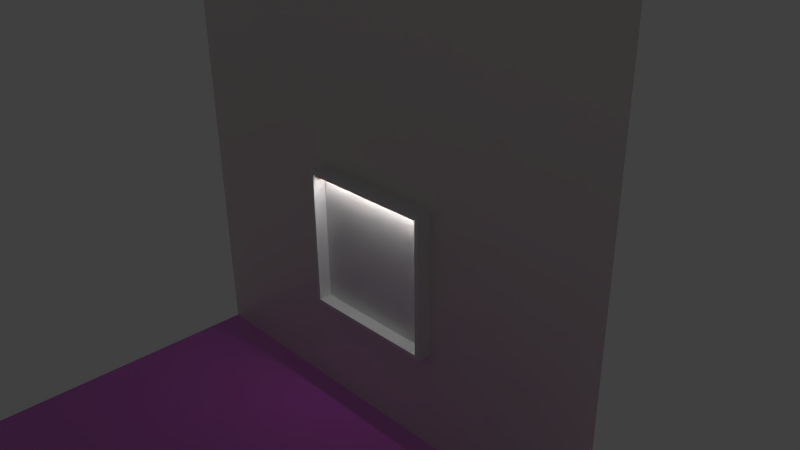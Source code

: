 # Source: untitled.blend  (saved by Blender 2.74.0; exported with 4.5.12 LTS)
import bpy
from mathutils import Matrix  # noqa: F401  (used for matrix-valued properties, if any)

bpy.ops.wm.read_factory_settings(use_empty=True)
scene = bpy.context.scene
scene.name = 'Scene'

# ---- collections
col_collection_1 = bpy.data.collections.new('Collection 1'); scene.collection.children.link(col_collection_1)

# ---- images (referenced by path relative to the original .blend; pixels are not part of the script)
import os
ASSET_DIR = os.environ.get("B2B_ASSET_DIR", "")  # directory of the original .blend (textures are referenced by path, not embedded)
HERE = os.path.dirname(os.path.abspath(__file__))  # packed textures are extracted next to this script under _unpacked/

def load_image(name, relpath, width, height, colorspace="sRGB"):
    """Load a texture the original file referenced (path relative to the .blend, or extracted next to this script)."""
    p = next((c for c in (os.path.join(HERE, relpath), os.path.join(ASSET_DIR, relpath)) if relpath and os.path.exists(c)), "")
    if p:
        img = bpy.data.images.load(p, check_existing=True)
        img.name = name
    else:  # same state as the original file: an image datablock whose file is absent (Cycles renders it pink)
        img = bpy.data.images.new(name, width, height)
        img.source = "FILE"
        img.filepath = "//" + (relpath or name)
    img.colorspace_settings.name = colorspace
    return img
img_fabric01_jpg = load_image('Fabric01.jpg', 'Fabric01.jpg', 1024, 1024, 'sRGB')
img_fabric01_spec_jpg = load_image('Fabric01_SPEC.jpg', 'Fabric01_SPEC.jpg', 1024, 1024, 'Non-Color')
img_fabric01_nrm_jpg = load_image('Fabric01_NRM.jpg', 'Fabric01_NRM.jpg', 1024, 1024, 'sRGB')

# ---- materials (node trees are filled in below, after node groups)
mat_innerlight = bpy.data.materials.new('_InnerLight')
mat_innerlight.alpha_threshold = 0.0
mat_innerlight.roughness = 0.5
mat_material_001 = bpy.data.materials.new('Material.001')
mat_material_001.alpha_threshold = 0.0
mat_material_001.roughness = 0.5
mat_material_002 = bpy.data.materials.new('Material.002')
mat_material_002.alpha_threshold = 0.0
mat_material_002.roughness = 0.5
mat_material_003 = bpy.data.materials.new('Material.003')
mat_material_003.alpha_threshold = 0.0
mat_material_003.roughness = 0.5
mat_material_004 = bpy.data.materials.new('Material.004')
mat_material_004.alpha_threshold = 0.0
mat_material_004.diffuse_color = (0.1173, 0.02545, 0.8, 1.0)
mat_material_004.specular_color = (0.07145, 0.06549, 1.0)
mat_material_004.roughness = 0.5

# ---- material node trees
mat_innerlight.use_nodes = True; mat_innerlight.node_tree.nodes.clear()
_N = mat_innerlight.node_tree.nodes; _L = mat_innerlight.node_tree.links
n0 = _N.new('ShaderNodeOutputMaterial'); n0.name = 'Material Output'; n0.location = (300, 300)
n1 = _N.new('ShaderNodeEmission'); n1.name = 'Emission'; n1.location = (110, 300)
n1.inputs[0].default_value = (0.8, 0.8, 0.8, 1.0)
n1.inputs[1].default_value = 25.8
_L.new(n1.outputs[0], n0.inputs[0])
n0.is_active_output = True
mat_material_001.use_nodes = True; mat_material_001.node_tree.nodes.clear()
_N = mat_material_001.node_tree.nodes; _L = mat_material_001.node_tree.links
n0 = _N.new('ShaderNodeOutputMaterial'); n0.name = 'Material Output'; n0.location = (524, 282)
n1 = _N.new('ShaderNodeMixShader'); n1.name = 'Mix Shader'; n1.location = (278, 329)
n2 = _N.new('ShaderNodeBsdfAnisotropic'); n2.name = 'Glossy BSDF'; n2.location = (-25, 231)
n2.distribution = 'GGX'
n2.inputs[0].default_value = (0.8, 0.3379, 0.1085, 1.0)
n2.inputs[1].default_value = 0.4472
n3 = _N.new('ShaderNodeBsdfDiffuse'); n3.name = 'Diffuse BSDF'; n3.location = (-57, 351)
n3.inputs[0].default_value = (0.8, 0.3796, 0.0, 1.0)
_L.new(n3.outputs[0], n1.inputs[1])
_L.new(n1.outputs[0], n0.inputs[0])
_L.new(n2.outputs[0], n1.inputs[2])
n0.is_active_output = True
mat_material_002.use_nodes = True; mat_material_002.node_tree.nodes.clear()
_N = mat_material_002.node_tree.nodes; _L = mat_material_002.node_tree.links
n0 = _N.new('ShaderNodeOutputMaterial'); n0.name = 'Material Output'; n0.location = (373, 263)
n1 = _N.new('ShaderNodeMixShader'); n1.name = 'Mix Shader'; n1.location = (166, 266)
n1.inputs[0].default_value = 0.2273
n2 = _N.new('ShaderNodeBsdfAnisotropic'); n2.name = 'Glossy BSDF'; n2.location = (-162, 184)
n2.distribution = 'GGX'
n2.inputs[1].default_value = 0.4472
n3 = _N.new('ShaderNodeBsdfDiffuse'); n3.name = 'Diffuse BSDF'; n3.location = (-141, 319)
_L.new(n3.outputs[0], n1.inputs[1])
_L.new(n1.outputs[0], n0.inputs[0])
_L.new(n2.outputs[0], n1.inputs[2])
n0.is_active_output = True
mat_material_003.use_nodes = True; mat_material_003.node_tree.nodes.clear()
_N = mat_material_003.node_tree.nodes; _L = mat_material_003.node_tree.links
n0 = _N.new('ShaderNodeOutputMaterial'); n0.name = 'Material Output'; n0.location = (509, 253)
n1 = _N.new('ShaderNodeMixShader'); n1.name = 'Mix Shader'; n1.location = (256, 251)
n1.inputs[0].default_value = 0.2727
n2 = _N.new('ShaderNodeBsdfDiffuse'); n2.name = 'Diffuse BSDF'; n2.location = (-44, 361)
n2.inputs[0].default_value = (0.8, 0.7218, 0.6989, 1.0)
n3 = _N.new('ShaderNodeBsdfAnisotropic'); n3.name = 'Glossy BSDF'; n3.location = (-57, 215)
n3.distribution = 'GGX'
n3.inputs[1].default_value = 0.4472
_L.new(n2.outputs[0], n1.inputs[1])
_L.new(n1.outputs[0], n0.inputs[0])
_L.new(n3.outputs[0], n1.inputs[2])
n0.is_active_output = True
mat_material_004.use_nodes = True; mat_material_004.node_tree.nodes.clear()
_N = mat_material_004.node_tree.nodes; _L = mat_material_004.node_tree.links
n0 = _N.new('ShaderNodeTexCoord'); n0.name = 'Texture Coordinate'; n0.location = (-706, 318)
n1 = _N.new('ShaderNodeMapping'); n1.name = 'Mapping'; n1.location = (-449, 320)
n1.inputs[3].default_value = (3.0, 3.0, 3.0)
n2 = _N.new('ShaderNodeTexImage'); n2.name = 'Image Texture'; n2.location = (-37, 341)
n2.width = 140
n2.image = img_fabric01_jpg
n3 = _N.new('ShaderNodeTexImage'); n3.name = 'Image Texture.001'; n3.location = (-42, 593)
n3.width = 219
n3.image = img_fabric01_spec_jpg
n4 = _N.new('ShaderNodeTexImage'); n4.name = 'Image Texture.002'; n4.location = (-63, 86)
n4.width = 140
n4.image = img_fabric01_nrm_jpg
n5 = _N.new('ShaderNodeMixShader'); n5.name = 'Mix Shader'; n5.location = (712, 329)
n6 = _N.new('ShaderNodeOutputMaterial'); n6.name = 'Material Output'; n6.location = (904, 330)
n7 = _N.new('ShaderNodeNormalMap'); n7.name = 'Normal Map'; n7.location = (193, 177)
n8 = _N.new('ShaderNodeBsdfDiffuse'); n8.name = 'Diffuse BSDF'; n8.location = (468, 289)
n9 = _N.new('ShaderNodeBsdfAnisotropic'); n9.name = 'Glossy BSDF'; n9.location = (469, 155)
n9.distribution = 'GGX'
n9.inputs[1].default_value = 0.4472
_L.new(n8.outputs[0], n5.inputs[1])
_L.new(n2.outputs[0], n8.inputs[0])
_L.new(n0.outputs[2], n1.inputs[0])
_L.new(n1.outputs[0], n2.inputs[0])
_L.new(n5.outputs[0], n6.inputs[0])
_L.new(n9.outputs[0], n5.inputs[2])
_L.new(n1.outputs[0], n3.inputs[0])
_L.new(n3.outputs[0], n5.inputs[0])
_L.new(n1.outputs[0], n4.inputs[0])
_L.new(n4.outputs[0], n7.inputs[1])
_L.new(n7.outputs[0], n9.inputs[4])
_L.new(n7.outputs[0], n8.inputs[2])
n6.is_active_output = True

# ---- world
world_world = bpy.data.worlds.new('World'); scene.world = world_world
world_world.color = (0.05088, 0.05088, 0.05088)
world_world.use_sun_shadow = False
world_world.sun_shadow_jitter_overblur = 0.0
world_world.cycles.sampling_method = 'MANUAL'
world_world.cycles.sample_map_resolution = 256

# ---- cameras
cam_camera = bpy.data.cameras.new('Camera')
cam_camera.clip_end = 100.0
cam_camera.lens = 35.0
cam_camera.sensor_width = 32.0
cam_camera.sensor_height = 18.0
cam_camera.ortho_scale = 7.314
cam_camera.dof.focus_distance = 0.0

# ---- lights
light_lamp = bpy.data.lights.new('Lamp', 'POINT')
light_lamp.transmission_factor = 0.0
light_lamp.cutoff_distance = 30.0
light_lamp.energy = 100.0
light_lamp.shadow_buffer_clip_start = 1.001
light_lamp.shadow_soft_size = 0.1
light_lamp.shadow_maximum_resolution = 0.006
light_lamp.use_absolute_resolution = True
light_lamp.cycles.use_multiple_importance_sampling = False

# ---- meshes
me_cylinder_001 = bpy.data.meshes.new('Cylinder.001')
me_cylinder_001.from_pydata([(0.0, 1.0, -1.0), (0.0, 1.0, 1.0), (0.1951, 0.9808, -1.0), (0.1951, 0.9808, 1.0), (0.3827, 0.9239, -1.0), (0.3827, 0.9239, 1.0), (0.5556, 0.8315, -1.0), (0.5556, 0.8315, 1.0), (0.7071, 0.7071, -1.0), (0.7071, 0.7071, 1.0), (0.8315, 0.5556, -1.0), (0.8315, 0.5556, 1.0), (0.9239, 0.3827, -1.0), (0.9239, 0.3827, 1.0), (0.9808, 0.1951, -1.0), (0.9808, 0.1951, 1.0), (1.0, 7.55e-08, -1.0), (1.0, 7.55e-08, 1.0), (0.9808, -0.1951, -1.0), (0.9808, -0.1951, 1.0), (0.9239, -0.3827, -1.0), (0.9239, -0.3827, 1.0), (0.8315, -0.5556, -1.0), (0.8315, -0.5556, 1.0), (0.7071, -0.7071, -1.0), (0.7071, -0.7071, 1.0), (0.5556, -0.8315, -1.0), (0.5556, -0.8315, 1.0), (0.3827, -0.9239, -1.0), (0.3827, -0.9239, 1.0), (0.1951, -0.9808, -1.0), (0.1951, -0.9808, 1.0), (-3.258e-07, -1.0, -1.0), (-3.258e-07, -1.0, 1.0), (-0.1951, -0.9808, -1.0), (-0.1951, -0.9808, 1.0), (-0.3827, -0.9239, -1.0), (-0.3827, -0.9239, 1.0), (-0.5556, -0.8315, -1.0), (-0.5556, -0.8315, 1.0), (-0.7071, -0.7071, -1.0), (-0.7071, -0.7071, 1.0), (-0.8315, -0.5556, -1.0), (-0.8315, -0.5556, 1.0), (-0.9239, -0.3827, -1.0), (-0.9239, -0.3827, 1.0), (-0.9808, -0.1951, -1.0), (-0.9808, -0.1951, 1.0), (-1.0, 9.656e-07, -1.0), (-1.0, 9.656e-07, 1.0), (-0.9808, 0.1951, -1.0), (-0.9808, 0.1951, 1.0), (-0.9239, 0.3827, -1.0), (-0.9239, 0.3827, 1.0), (-0.8315, 0.5556, -1.0), (-0.8315, 0.5556, 1.0), (-0.7071, 0.7071, -1.0), (-0.7071, 0.7071, 1.0), (-0.5556, 0.8315, -1.0), (-0.5556, 0.8315, 1.0), (-0.3827, 0.9239, -1.0), (-0.3827, 0.9239, 1.0), (-0.1951, 0.9808, -1.0), (-0.1951, 0.9808, 1.0), (-1.126e-06, 1.0, -0.8693), (1.126e-06, 1.0, 0.8693), (0.1951, 0.9808, 0.8693), (0.1951, 0.9808, -0.8693), (0.3827, 0.9239, 0.8693), (0.3827, 0.9239, -0.8693), (0.5556, 0.8315, 0.8693), (0.5556, 0.8315, -0.8693), (0.7071, 0.7071, 0.8693), (0.7071, 0.7071, -0.8693), (0.8315, 0.5556, 0.8693), (0.8315, 0.5556, -0.8693), (0.9239, 0.3827, 0.8693), (0.9239, 0.3827, -0.8693), (0.9808, 0.1951, 0.8693), (0.9808, 0.1951, -0.8693), (1.0, 7.55e-08, 0.8693), (1.0, 7.55e-08, -0.8693), (0.9808, -0.1951, 0.8693), (0.9808, -0.1951, -0.8693), (0.9239, -0.3827, 0.8693), (0.9239, -0.3827, -0.8693), (0.8315, -0.5556, 0.8693), (0.8315, -0.5556, -0.8693), (0.7071, -0.7071, 0.8693), (0.7071, -0.7071, -0.8693), (0.5556, -0.8315, 0.8693), (0.5556, -0.8315, -0.8693), (0.3827, -0.9239, 0.8693), (0.3827, -0.9239, -0.8693), (0.1951, -0.9808, 0.8693), (0.1951, -0.9808, -0.8693), (8e-07, -1.0, 0.8693), (-1.452e-06, -1.0, -0.8693), (-0.1951, -0.9808, 0.8693), (-0.1951, -0.9808, -0.8693), (-0.3827, -0.9239, 0.8693), (-0.3827, -0.9239, -0.8693), (-0.5556, -0.8315, 0.8693), (-0.5556, -0.8315, -0.8693), (-0.7071, -0.7071, 0.8693), (-0.7071, -0.7071, -0.8693), (-0.8315, -0.5556, 0.8693), (-0.8315, -0.5556, -0.8693), (-0.9239, -0.3827, 0.8693), (-0.9239, -0.3827, -0.8693), (-0.9808, -0.1951, 0.8693), (-0.9808, -0.1951, -0.8693), (-1.0, 9.656e-07, 0.8693), (-1.0, 9.656e-07, -0.8693), (-0.9808, 0.1951, 0.8693), (-0.9808, 0.1951, -0.8693), (-0.9239, 0.3827, 0.8693), (-0.9239, 0.3827, -0.8693), (-0.8315, 0.5556, 0.8693), (-0.8315, 0.5556, -0.8693), (-0.7071, 0.7071, 0.8693), (-0.7071, 0.7071, -0.8693), (-0.5556, 0.8315, 0.8693), (-0.5556, 0.8315, -0.8693), (-0.3827, 0.9239, 0.8693), (-0.3827, 0.9239, -0.8693), (-0.1951, 0.9808, 0.8693), (-0.1951, 0.9808, -0.8693)], [], [(65, 1, 3, 66), (66, 3, 5, 68), (68, 5, 7, 70), (70, 7, 9, 72), (72, 9, 11, 74), (74, 11, 13, 76), (76, 13, 15, 78), (78, 15, 17, 80), (80, 17, 19, 82), (82, 19, 21, 84), (84, 21, 23, 86), (86, 23, 25, 88), (88, 25, 27, 90), (90, 27, 29, 92), (92, 29, 31, 94), (94, 31, 33, 96), (96, 33, 35, 98), (98, 35, 37, 100), (100, 37, 39, 102), (102, 39, 41, 104), (104, 41, 43, 106), (106, 43, 45, 108), (108, 45, 47, 110), (110, 47, 49, 112), (112, 49, 51, 114), (114, 51, 53, 116), (116, 53, 55, 118), (118, 55, 57, 120), (120, 57, 59, 122), (122, 59, 61, 124), (3, 1, 63, 61, 59, 57, 55, 53, 51, 49, 47, 45, 43, 41, 39, 37, 35, 33, 31, 29, 27, 25, 23, 21, 19, 17, 15, 13, 11, 9, 7, 5), (126, 63, 1, 65), (124, 61, 63, 126), (0, 2, 4, 6, 8, 10, 12, 14, 16, 18, 20, 22, 24, 26, 28, 30, 32, 34, 36, 38, 40, 42, 44, 46, 48, 50, 52, 54, 56, 58, 60, 62), (60, 125, 127, 62), (125, 124, 126, 127), (62, 127, 64, 0), (127, 126, 65, 64), (58, 123, 125, 60), (123, 122, 124, 125), (56, 121, 123, 58), (121, 120, 122, 123), (54, 119, 121, 56), (119, 118, 120, 121), (52, 117, 119, 54), (117, 116, 118, 119), (50, 115, 117, 52), (115, 114, 116, 117), (48, 113, 115, 50), (113, 112, 114, 115), (46, 111, 113, 48), (111, 110, 112, 113), (44, 109, 111, 46), (109, 108, 110, 111), (42, 107, 109, 44), (107, 106, 108, 109), (40, 105, 107, 42), (105, 104, 106, 107), (38, 103, 105, 40), (103, 102, 104, 105), (36, 101, 103, 38), (101, 100, 102, 103), (34, 99, 101, 36), (99, 98, 100, 101), (32, 97, 99, 34), (97, 96, 98, 99), (30, 95, 97, 32), (95, 94, 96, 97), (28, 93, 95, 30), (93, 92, 94, 95), (26, 91, 93, 28), (91, 90, 92, 93), (24, 89, 91, 26), (89, 88, 90, 91), (22, 87, 89, 24), (87, 86, 88, 89), (20, 85, 87, 22), (85, 84, 86, 87), (18, 83, 85, 20), (83, 82, 84, 85), (16, 81, 83, 18), (81, 80, 82, 83), (14, 79, 81, 16), (79, 78, 80, 81), (12, 77, 79, 14), (77, 76, 78, 79), (10, 75, 77, 12), (75, 74, 76, 77), (8, 73, 75, 10), (73, 72, 74, 75), (6, 71, 73, 8), (71, 70, 72, 73), (4, 69, 71, 6), (69, 68, 70, 71), (2, 67, 69, 4), (67, 66, 68, 69), (0, 64, 67, 2), (64, 65, 66, 67)])
me_cylinder_001.materials.append(mat_innerlight)
me_cylinder_001.use_remesh_preserve_volume = False
me_cylinder_001.use_remesh_preserve_attributes = False
me_cylinder_001.use_mirror_vertex_groups = False
me_cylinder_001.update()
me_cylinder = bpy.data.meshes.new('Cylinder')
me_cylinder.from_pydata([(0.0, 1.0, -1.0), (0.0, 1.0, 1.0), (0.1951, 0.9808, -1.0), (0.1951, 0.9808, 1.0), (0.3827, 0.9239, -1.0), (0.3827, 0.9239, 1.0), (0.5556, 0.8315, -1.0), (0.5556, 0.8315, 1.0), (0.7071, 0.7071, -1.0), (0.7071, 0.7071, 1.0), (0.8315, 0.5556, -1.0), (0.8315, 0.5556, 1.0), (0.9239, 0.3827, -1.0), (0.9239, 0.3827, 1.0), (0.9808, 0.1951, -1.0), (0.9808, 0.1951, 1.0), (1.0, 7.55e-08, -1.0), (1.0, 7.55e-08, 1.0), (0.9808, -0.1951, -1.0), (0.9808, -0.1951, 1.0), (0.9239, -0.3827, -1.0), (0.9239, -0.3827, 1.0), (0.8315, -0.5556, -1.0), (0.8315, -0.5556, 1.0), (0.7071, -0.7071, -1.0), (0.7071, -0.7071, 1.0), (0.5556, -0.8315, -1.0), (0.5556, -0.8315, 1.0), (0.3827, -0.9239, -1.0), (0.3827, -0.9239, 1.0), (0.1951, -0.9808, -1.0), (0.1951, -0.9808, 1.0), (-3.258e-07, -1.0, -1.0), (-3.258e-07, -1.0, 1.0), (-0.1951, -0.9808, -1.0), (-0.1951, -0.9808, 1.0), (-0.3827, -0.9239, -1.0), (-0.3827, -0.9239, 1.0), (-0.5556, -0.8315, -1.0), (-0.5556, -0.8315, 1.0), (-0.7071, -0.7071, -1.0), (-0.7071, -0.7071, 1.0), (-0.8315, -0.5556, -1.0), (-0.8315, -0.5556, 1.0), (-0.9239, -0.3827, -1.0), (-0.9239, -0.3827, 1.0), (-0.9808, -0.1951, -1.0), (-0.9808, -0.1951, 1.0), (-1.0, 9.656e-07, -1.0), (-1.0, 9.656e-07, 1.0), (-0.9808, 0.1951, -1.0), (-0.9808, 0.1951, 1.0), (-0.9239, 0.3827, -1.0), (-0.9239, 0.3827, 1.0), (-0.8315, 0.5556, -1.0), (-0.8315, 0.5556, 1.0), (-0.7071, 0.7071, -1.0), (-0.7071, 0.7071, 1.0), (-0.5556, 0.8315, -1.0), (-0.5556, 0.8315, 1.0), (-0.3827, 0.9239, -1.0), (-0.3827, 0.9239, 1.0), (-0.1951, 0.9808, -1.0), (-0.1951, 0.9808, 1.0), (-1.126e-06, 1.0, -0.8693), (1.126e-06, 1.0, 0.8693), (0.1951, 0.9808, 0.8693), (0.1951, 0.9808, -0.8693), (0.3827, 0.9239, 0.8693), (0.3827, 0.9239, -0.8693), (0.5556, 0.8315, 0.8693), (0.5556, 0.8315, -0.8693), (0.7071, 0.7071, 0.8693), (0.7071, 0.7071, -0.8693), (0.8315, 0.5556, 0.8693), (0.8315, 0.5556, -0.8693), (0.9239, 0.3827, 0.8693), (0.9239, 0.3827, -0.8693), (0.9808, 0.1951, 0.8693), (0.9808, 0.1951, -0.8693), (1.0, 7.55e-08, 0.8693), (1.0, 7.55e-08, -0.8693), (0.9808, -0.1951, 0.8693), (0.9808, -0.1951, -0.8693), (0.9239, -0.3827, 0.8693), (0.9239, -0.3827, -0.8693), (0.8315, -0.5556, 0.8693), (0.8315, -0.5556, -0.8693), (0.7071, -0.7071, 0.8693), (0.7071, -0.7071, -0.8693), (0.5556, -0.8315, 0.8693), (0.5556, -0.8315, -0.8693), (0.3827, -0.9239, 0.8693), (0.3827, -0.9239, -0.8693), (0.1951, -0.9808, 0.8693), (0.1951, -0.9808, -0.8693), (8e-07, -1.0, 0.8693), (-1.452e-06, -1.0, -0.8693), (-0.1951, -0.9808, 0.8693), (-0.1951, -0.9808, -0.8693), (-0.3827, -0.9239, 0.8693), (-0.3827, -0.9239, -0.8693), (-0.5556, -0.8315, 0.8693), (-0.5556, -0.8315, -0.8693), (-0.7071, -0.7071, 0.8693), (-0.7071, -0.7071, -0.8693), (-0.8315, -0.5556, 0.8693), (-0.8315, -0.5556, -0.8693), (-0.9239, -0.3827, 0.8693), (-0.9239, -0.3827, -0.8693), (-0.9808, -0.1951, 0.8693), (-0.9808, -0.1951, -0.8693), (-1.0, 9.656e-07, 0.8693), (-1.0, 9.656e-07, -0.8693), (-0.9808, 0.1951, 0.8693), (-0.9808, 0.1951, -0.8693), (-0.9239, 0.3827, 0.8693), (-0.9239, 0.3827, -0.8693), (-0.8315, 0.5556, 0.8693), (-0.8315, 0.5556, -0.8693), (-0.7071, 0.7071, 0.8693), (-0.7071, 0.7071, -0.8693), (-0.5556, 0.8315, 0.8693), (-0.5556, 0.8315, -0.8693), (-0.3827, 0.9239, 0.8693), (-0.3827, 0.9239, -0.8693), (-0.1951, 0.9808, 0.8693), (-0.1951, 0.9808, -0.8693)], [], [(65, 1, 3, 66), (66, 3, 5, 68), (68, 5, 7, 70), (70, 7, 9, 72), (72, 9, 11, 74), (74, 11, 13, 76), (76, 13, 15, 78), (78, 15, 17, 80), (80, 17, 19, 82), (82, 19, 21, 84), (84, 21, 23, 86), (86, 23, 25, 88), (88, 25, 27, 90), (90, 27, 29, 92), (92, 29, 31, 94), (94, 31, 33, 96), (96, 33, 35, 98), (98, 35, 37, 100), (100, 37, 39, 102), (102, 39, 41, 104), (104, 41, 43, 106), (106, 43, 45, 108), (108, 45, 47, 110), (110, 47, 49, 112), (112, 49, 51, 114), (114, 51, 53, 116), (116, 53, 55, 118), (118, 55, 57, 120), (120, 57, 59, 122), (122, 59, 61, 124), (3, 1, 63, 61, 59, 57, 55, 53, 51, 49, 47, 45, 43, 41, 39, 37, 35, 33, 31, 29, 27, 25, 23, 21, 19, 17, 15, 13, 11, 9, 7, 5), (126, 63, 1, 65), (124, 61, 63, 126), (0, 2, 4, 6, 8, 10, 12, 14, 16, 18, 20, 22, 24, 26, 28, 30, 32, 34, 36, 38, 40, 42, 44, 46, 48, 50, 52, 54, 56, 58, 60, 62), (60, 125, 127, 62), (125, 124, 126, 127), (62, 127, 64, 0), (127, 126, 65, 64), (58, 123, 125, 60), (123, 122, 124, 125), (56, 121, 123, 58), (121, 120, 122, 123), (54, 119, 121, 56), (119, 118, 120, 121), (52, 117, 119, 54), (117, 116, 118, 119), (50, 115, 117, 52), (115, 114, 116, 117), (48, 113, 115, 50), (113, 112, 114, 115), (46, 111, 113, 48), (111, 110, 112, 113), (44, 109, 111, 46), (109, 108, 110, 111), (42, 107, 109, 44), (107, 106, 108, 109), (40, 105, 107, 42), (105, 104, 106, 107), (38, 103, 105, 40), (103, 102, 104, 105), (36, 101, 103, 38), (101, 100, 102, 103), (34, 99, 101, 36), (99, 98, 100, 101), (32, 97, 99, 34), (97, 96, 98, 99), (30, 95, 97, 32), (95, 94, 96, 97), (28, 93, 95, 30), (93, 92, 94, 95), (26, 91, 93, 28), (91, 90, 92, 93), (24, 89, 91, 26), (22, 87, 89, 24), (20, 85, 87, 22), (18, 83, 85, 20), (16, 81, 83, 18), (14, 79, 81, 16), (12, 77, 79, 14), (10, 75, 77, 12), (8, 73, 75, 10), (73, 72, 74, 75), (6, 71, 73, 8), (71, 70, 72, 73), (4, 69, 71, 6), (69, 68, 70, 71), (2, 67, 69, 4), (67, 66, 68, 69), (0, 64, 67, 2), (64, 65, 66, 67)])
me_cylinder.materials.append(mat_material_001)
me_cylinder.use_remesh_preserve_volume = False
me_cylinder.use_remesh_preserve_attributes = False
me_cylinder.use_mirror_vertex_groups = False
me_cylinder.update()
me_cube_002 = bpy.data.meshes.new('Cube.002')
me_cube_002.from_pydata([(-1.0, -0.1041, -1.0), (-1.0, -0.1041, 1.0), (-1.0, 0.1041, -1.0), (-1.0, 0.1041, 1.0), (1.0, -0.1041, -1.0), (1.0, -0.1041, 1.0), (1.0, 0.1041, -1.0), (1.0, 0.1041, 1.0), (-0.9409, -0.1041, -0.9409), (-0.9409, -0.1041, 0.9409), (0.9409, -0.1041, 0.9409), (0.9409, -0.1041, -0.9409), (-0.9409, 0.08107, -0.9409), (-0.9409, 0.08107, 0.9409), (0.9409, 0.08107, 0.9409), (0.9409, 0.08107, -0.9409)], [], [(1, 3, 2, 0), (3, 7, 6, 2), (7, 5, 4, 6), (0, 4, 11, 8), (0, 2, 6, 4), (5, 7, 3, 1), (8, 11, 15, 12), (5, 1, 9, 10), (4, 5, 10, 11), (1, 0, 8, 9), (14, 13, 12, 15), (10, 9, 13, 14), (11, 10, 14, 15), (9, 8, 12, 13)])
me_cube_002.materials.append(mat_material_002)
me_cube_002.use_remesh_preserve_volume = False
me_cube_002.use_remesh_preserve_attributes = False
me_cube_002.use_mirror_vertex_groups = False
me_cube_002.update()
me_plane = bpy.data.meshes.new('Plane')
me_plane.from_pydata([(-1.0, -1.0, 0.0), (1.0, -1.0, 0.0), (-1.0, 1.0, 0.0), (1.0, 1.0, 0.0), (-1.0, -1.0, 1.429), (1.0, -1.0, 1.429)], [], [(0, 1, 3, 2), (1, 0, 4, 5)])
me_plane.polygons.foreach_set('material_index', [0, 1])
_uv = me_plane.uv_layers.new(name='UVMap')
_uv.uv.foreach_set('vector', [0.0, 0.0, 0.0, 0.0, 0.0, 0.0, 0.0, 0.0, 0.9999, 0.7142, 8.45e-05, 0.7142, 8.45e-05, 8.45e-05, 0.9999, 8.45e-05])
_uv.active_render = True
_uv = me_plane.uv_layers.new(name='UVMap.001')
_uv.uv.foreach_set('vector', [0.0001, 9.998e-05, 0.9999, 9.998e-05, 0.9999, 0.9999, 9.998e-05, 0.9999, 0.9999, 0.7142, 8.45e-05, 0.7142, 8.45e-05, 8.45e-05, 0.9999, 8.45e-05])
me_plane.materials.append(mat_material_003)
me_plane.materials.append(mat_material_004)
me_plane.use_remesh_preserve_volume = False
me_plane.use_remesh_preserve_attributes = False
me_plane.use_mirror_vertex_groups = False
me_plane.update()

# ---- objects
ob_cylinder_001 = bpy.data.objects.new('Cylinder.001', me_cylinder_001)
ob_cylinder = bpy.data.objects.new('Cylinder', me_cylinder)
ob_cube = bpy.data.objects.new('Cube', me_cube_002)
ob_plane = bpy.data.objects.new('Plane', me_plane)
ob_lamp = bpy.data.objects.new('Lamp', light_lamp)
ob_camera = bpy.data.objects.new('Camera', cam_camera)

# ---- transforms, parenting, visibility, modifiers, constraints
ob_cylinder_001.location = (0.01924, -0.09945, 0.85)
ob_cylinder_001.rotation_euler = (-0.0, 1.571, 0.0)
ob_cylinder_001.scale = (0.03118, 0.03118, 0.8795)
ob_cylinder_001.lineart.crease_threshold = 0.0
ob_cylinder.location = (0.01924, -0.09945, 0.85)
ob_cylinder.rotation_euler = (-0.0, 1.571, 0.0)
ob_cylinder.scale = (0.03594, 0.03594, 1.0)
ob_cylinder.lineart.crease_threshold = 0.0
ob_cube.location = (0.024, -0.1027, -0.05042)
ob_cube.lineart.crease_threshold = 0.0
ob_plane.location = (0.0, 0.0, 1.0)
ob_plane.rotation_euler = (1.571, -0.0, 0.0)
ob_plane.scale = (3.5, 3.5, 3.5)
ob_plane.lineart.crease_threshold = 0.0
ob_lamp.location = (4.076, 1.005, 5.904)
ob_lamp.rotation_euler = (0.6503, 0.05522, 1.866)
ob_lamp.lock_rotations_4d = False
ob_lamp.empty_display_type = 'ARROWS'
ob_lamp.color = (0.0, 0.0, 0.0, 0.0)
ob_lamp.lineart.crease_threshold = 0.0
ob_camera.location = (7.481, -6.508, 5.344)
ob_camera.rotation_euler = (1.109, 0.01082, 0.8149)
ob_camera.lock_rotations_4d = False
ob_camera.empty_display_type = 'ARROWS'
ob_camera.color = (0.0, 0.0, 0.0, 0.0)
ob_camera.display_type = 'WIRE'
ob_camera.lineart.crease_threshold = 0.0

# ---- collection membership
col_collection_1.objects.link(ob_cylinder_001)
col_collection_1.objects.link(ob_cylinder)
col_collection_1.objects.link(ob_cube)
col_collection_1.objects.link(ob_plane)
col_collection_1.objects.link(ob_lamp)
col_collection_1.objects.link(ob_camera)

# ---- scene / render settings (as saved in the file)
scene.camera = ob_camera
scene.frame_start = 1; scene.frame_end = 250; scene.frame_set(6)
scene.render.engine = 'CYCLES'
scene.render.resolution_percentage = 50
scene.render.dither_intensity = 0.0
scene.cycles.use_denoising = False
scene.cycles.samples = 10
scene.cycles.sampling_pattern = 'TABULATED_SOBOL'
scene.cycles.light_sampling_threshold = 0.0
scene.cycles.use_adaptive_sampling = False
scene.cycles.use_light_tree = False
scene.cycles.blur_glossy = 0.0
scene.cycles.pixel_filter_type = 'GAUSSIAN'
scene.cycles.sample_clamp_indirect = 0.0
scene.view_settings.view_transform = 'Standard'
bpy.context.view_layer.update()
